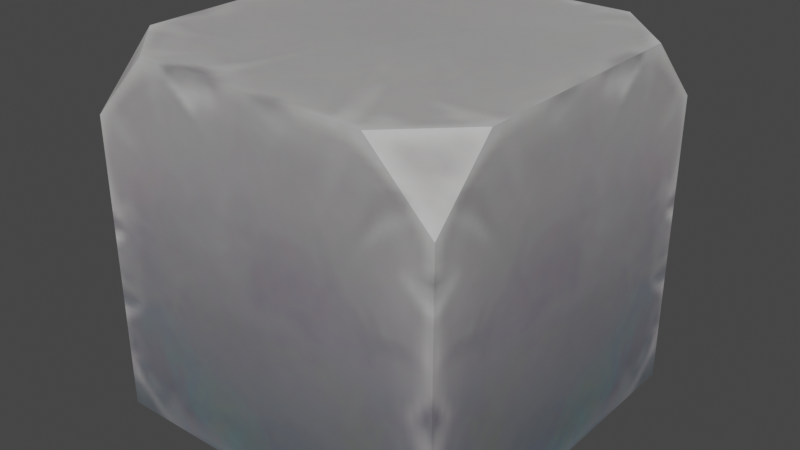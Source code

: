 # Source: stone_block.blend  (saved by Blender 3.4.6; exported with 4.5.12 LTS)
import bpy
from mathutils import Matrix  # noqa: F401  (used for matrix-valued properties, if any)

bpy.ops.wm.read_factory_settings(use_empty=True)
scene = bpy.context.scene
scene.name = 'Scene'

# ---- collections
col_collection = bpy.data.collections.new('Collection'); scene.collection.children.link(col_collection)

# ---- images (referenced by path relative to the original .blend; pixels are not part of the script)
import os
ASSET_DIR = os.environ.get("B2B_ASSET_DIR", "")  # directory of the original .blend (textures are referenced by path, not embedded)
HERE = os.path.dirname(os.path.abspath(__file__))  # packed textures are extracted next to this script under _unpacked/

def load_image(name, relpath, width, height, colorspace="sRGB"):
    """Load a texture the original file referenced (path relative to the .blend, or extracted next to this script)."""
    p = next((c for c in (os.path.join(HERE, relpath), os.path.join(ASSET_DIR, relpath)) if relpath and os.path.exists(c)), "")
    if p:
        img = bpy.data.images.load(p, check_existing=True)
        img.name = name
    else:  # same state as the original file: an image datablock whose file is absent (Cycles renders it pink)
        img = bpy.data.images.new(name, width, height)
        img.source = "FILE"
        img.filepath = "//" + (relpath or name)
    img.colorspace_settings.name = colorspace
    return img
img_image_0 = load_image('Image_0', '_unpacked/Image_0.ea741295.png', 256, 128, 'sRGB')

# ---- materials (node trees are filled in below, after node groups)
mat_skin_stone = bpy.data.materials.new('skin_stone')
mat_skin_stone.use_backface_culling = True
mat_skin_stone.use_transparent_shadow = False

# ---- material node trees
mat_skin_stone.use_nodes = True; mat_skin_stone.node_tree.nodes.clear()
_N = mat_skin_stone.node_tree.nodes; _L = mat_skin_stone.node_tree.links
n0 = _N.new('ShaderNodeBsdfPrincipled'); n0.name = 'Principled BSDF'; n0.location = (10, 300)
n0.distribution = 'GGX'
n0.subsurface_method = 'RANDOM_WALK_SKIN'
n0.inputs[2].default_value = 1.0
n0.inputs[27].default_value = (0.0, 0.0, 0.0, 1.0)
n0.inputs[28].default_value = 1.0
n1 = _N.new('ShaderNodeOutputMaterial'); n1.name = 'Material Output'; n1.location = (320, 270)
n2 = _N.new('ShaderNodeTexImage'); n2.name = 'Image Texture'; n2.location = (-440, 210)
n2.label = 'BASE COLOR'
n2.image = img_image_0
_L.new(n0.outputs[0], n1.inputs[0])
_L.new(n2.outputs[0], n0.inputs[0])
_L.new(n2.outputs[1], n0.inputs[4])
n1.is_active_output = True

# ---- world
world_world = bpy.data.worlds.new('World'); scene.world = world_world
world_world.use_nodes = True; world_world.node_tree.nodes.clear()
_N = world_world.node_tree.nodes; _L = world_world.node_tree.links
n0 = _N.new('ShaderNodeOutputWorld'); n0.name = 'World Output'; n0.location = (300, 300)
n1 = _N.new('ShaderNodeBackground'); n1.name = 'Background'; n1.location = (10, 300)
n1.inputs[0].default_value = (0.05088, 0.05088, 0.05088, 1.0)
_L.new(n1.outputs[0], n0.inputs[0])
n0.is_active_output = True
world_world.color = (0.05088, 0.05088, 0.05088)
world_world.use_sun_shadow = False
world_world.sun_shadow_jitter_overblur = 0.0

# ---- meshes
me_rsrc_world_dynamic_block_stone_model_skin_mesh_0 = bpy.data.meshes.new('rsrc.world.dynamic.block.stone.model-Skin-Mesh[0]')
me_rsrc_world_dynamic_block_stone_model_skin_mesh_0.from_pydata([(0.5, -1.0, -0.3294), (-0.5, -1.0, 0.3258), (-0.3266, -1.0, -0.5), (0.1033, -0.4876, -0.25), (-0.1436, -0.4876, 0.25), (-0.25, -0.3994, 0.25), (-0.1633, -0.4647, -0.25), (0.25, -0.3838, 0.25), (0.1614, -0.472, 0.25), (0.25, -0.472, 0.1628), (0.125, -0.145, -0.125), (-0.125, -0.1921, 0.125), (-0.125, -0.2399, 0.08146), (0.125, -0.1784, 0.125), (0.08071, -0.23, 0.125), (0.5, -0.8236, 0.5), (0.5, -1.0, 0.3255), (0.5, 0.0, 0.5), (0.5, 0.0, -0.5), (0.25, 0.0, 0.25), (0.25, -0.4876, -0.0893), (0.25, 0.0, -0.25), (0.25, -0.3231, -0.25), (0.125, -0.2205, 0.07731), (0.125, 0.0, 0.125), (0.125, -0.2368, -0.03618), (0.125, 0.0, -0.125), (0.5, -0.8236, -0.5), (-0.5, 0.0, -0.5), (0.3228, -1.0, 0.5), (0.3228, -1.0, -0.5), (-0.3267, -1.0, 0.5), (-0.5, -1.0, -0.3294), (-0.5, -0.8236, -0.5), (-0.5, 0.0, 0.5), (-0.5, -0.8236, 0.5), (-0.25, 0.0, -0.25), (-0.25, -0.4647, -0.1647), (-0.25, -0.3765, -0.25), (-0.25, 0.0, 0.25), (-0.25, -0.4876, 0.1629), (-0.08166, -0.2218, -0.125), (-0.125, -0.2233, -0.07317), (-0.125, 0.0, -0.125), (-0.125, -0.1721, -0.125), (-0.125, 0.0, 0.125), (-0.07178, -0.2369, 0.125), (-0.01471, -0.215, 2e-08), (0.04236, -0.2399, -0.125)], [], [(0, 30, 27), (31, 35, 1), (32, 33, 2), (15, 29, 16), (20, 3, 22), (4, 5, 40), (37, 38, 6), (7, 8, 9), (25, 48, 10), (46, 11, 12), (42, 44, 41), (13, 14, 23), (15, 16, 17), (17, 16, 0), (17, 0, 18), (18, 0, 27), (7, 9, 19), (19, 9, 20), (19, 20, 21), (21, 20, 22), (13, 23, 24), (24, 23, 25), (24, 25, 26), (26, 25, 10), (30, 18, 27), (2, 18, 30), (2, 28, 18), (2, 33, 28), (29, 0, 16), (29, 30, 0), (31, 30, 29), (31, 2, 30), (31, 32, 2), (1, 32, 31), (32, 28, 33), (32, 34, 28), (1, 34, 32), (35, 34, 1), (3, 21, 22), (6, 21, 3), (6, 36, 21), (6, 38, 36), (8, 20, 9), (8, 3, 20), (4, 3, 8), (4, 6, 3), (4, 37, 6), (40, 37, 4), (37, 36, 38), (37, 39, 36), (40, 39, 37), (5, 39, 40), (48, 26, 10), (41, 26, 48), (41, 43, 26), (41, 44, 43), (42, 43, 44), (42, 45, 43), (12, 45, 42), (11, 45, 12), (12, 42, 46), (47, 46, 42), (47, 42, 41), (47, 41, 48), (46, 47, 14), (48, 25, 47), (47, 25, 14), (14, 25, 23)])
me_rsrc_world_dynamic_block_stone_model_skin_mesh_0.polygons.foreach_set('use_smooth', [0, 0, 0, 0, 0, 0, 0, 0, 0, 0, 0, 0, 0, 0, 0, 0, 0, 0, 0, 0, 0, 0, 0, 0, 0, 0, 0, 0, 0, 0, 0, 0, 0, 0, 0, 0, 0, 0, 0, 0, 0, 0, 1, 1, 1, 1, 1, 1, 0, 0, 0, 0, 0, 0, 0, 0, 0, 0, 0, 0, 1, 1, 1, 1, 1, 1, 1, 1])
_uv = me_rsrc_world_dynamic_block_stone_model_skin_mesh_0.uv_layers.new(name='UVMap')
_uv.uv.foreach_set('vector', [0.2472, 0.5736, 0.2121, 0.5, 0.2472, 0.4155, 0.03591, 0.9888, 0.005027, 0.9888, 0.005027, 0.9206, 0.005027, 0.567, 0.005027, 0.4254, 0.03984, 0.5, 0.2472, 0.9888, 0.2127, 0.9888, 0.2472, 0.9151, 0.4964, 0.6411, 0.4293, 0.5, 0.4964, 0.318, 0.2815, 0.9858, 0.2536, 0.9858, 0.2536, 0.9126, 0.2536, 0.5665, 0.2536, 0.4161, 0.2902, 0.5022, 0.4964, 0.9858, 0.4673, 0.9858, 0.4964, 0.9126, 0.7456, 0.6575, 0.6756, 0.5, 0.7456, 0.3129, 0.5349, 0.9863, 0.5044, 0.9863, 0.5044, 0.9166, 0.5044, 0.5708, 0.5044, 0.416, 0.5392, 0.5, 0.7456, 0.9863, 0.7134, 0.9863, 0.7456, 0.9105, 0.005027, 0.4254, 0.03984, 0.5, 0.005027, 0.01118, 0.005027, 0.01118, 0.03984, 0.5, 0.2121, 0.5, 0.005027, 0.01118, 0.2121, 0.5, 0.2472, 0.01118, 0.2472, 0.01118, 0.2121, 0.5, 0.2472, 0.4155, 0.2536, 0.4161, 0.2902, 0.5022, 0.2536, 0.01423, 0.2536, 0.01423, 0.2902, 0.5022, 0.4294, 0.5, 0.2536, 0.01423, 0.4294, 0.5, 0.4964, 0.01423, 0.4964, 0.01423, 0.4294, 0.5, 0.4964, 0.318, 0.5044, 0.416, 0.5392, 0.5, 0.5044, 0.01367, 0.5044, 0.01367, 0.5392, 0.5, 0.6757, 0.5, 0.5044, 0.01367, 0.6757, 0.5, 0.7456, 0.01367, 0.7456, 0.01367, 0.6757, 0.5, 0.7456, 0.3129, 0.2121, 0.5, 0.2472, 0.01118, 0.2472, 0.4155, 0.03984, 0.5, 0.2472, 0.01118, 0.2121, 0.5, 0.03984, 0.5, 0.005027, 0.01118, 0.2472, 0.01118, 0.03984, 0.5, 0.005027, 0.4254, 0.005027, 0.01118, 0.2128, 0.9888, 0.2472, 0.5736, 0.2472, 0.9151, 0.2128, 0.9888, 0.2121, 0.5, 0.2472, 0.5736, 0.0359, 0.9888, 0.2121, 0.5, 0.2128, 0.9888, 0.0359, 0.9888, 0.03984, 0.5, 0.2121, 0.5, 0.0359, 0.9888, 0.005027, 0.567, 0.03984, 0.5, 0.005027, 0.9206, 0.005027, 0.567, 0.0359, 0.9888, 0.03984, 0.5, 0.005027, 0.01118, 0.005027, 0.4254, 0.03984, 0.5, 0.2472, 0.01118, 0.005027, 0.01118, 0.2121, 0.5, 0.2472, 0.01118, 0.03984, 0.5, 0.2472, 0.4155, 0.2472, 0.01118, 0.2121, 0.5, 0.4293, 0.5, 0.4964, 0.01423, 0.4964, 0.318, 0.2902, 0.5022, 0.4964, 0.01423, 0.4293, 0.5, 0.2902, 0.5022, 0.2536, 0.01423, 0.4964, 0.01423, 0.2902, 0.5022, 0.2536, 0.4161, 0.2536, 0.01423, 0.4673, 0.9858, 0.4964, 0.6411, 0.4964, 0.9126, 0.4673, 0.9858, 0.4293, 0.5, 0.4964, 0.6411, 0.2815, 0.9858, 0.4293, 0.5, 0.4673, 0.9858, 0.2815, 0.9858, 0.2902, 0.5022, 0.4293, 0.5, 0.2815, 0.9858, 0.2536, 0.5665, 0.2902, 0.5022, 0.2536, 0.9126, 0.2536, 0.5665, 0.2815, 0.9858, 0.2902, 0.5022, 0.2536, 0.01423, 0.2536, 0.4161, 0.2902, 0.5022, 0.4964, 0.01423, 0.2536, 0.01423, 0.4293, 0.5, 0.4964, 0.01423, 0.2902, 0.5022, 0.4964, 0.318, 0.4964, 0.01423, 0.4293, 0.5, 0.6756, 0.5, 0.7456, 0.01367, 0.7456, 0.3129, 0.5392, 0.5, 0.7456, 0.01367, 0.6756, 0.5, 0.5392, 0.5, 0.5044, 0.01367, 0.7456, 0.01367, 0.5392, 0.5, 0.5044, 0.416, 0.5044, 0.01367, 0.5392, 0.5, 0.5044, 0.01367, 0.5044, 0.416, 0.5392, 0.5, 0.7456, 0.01367, 0.5044, 0.01367, 0.6756, 0.5, 0.7456, 0.01367, 0.5392, 0.5, 0.7456, 0.3129, 0.7456, 0.01367, 0.6756, 0.5, 0.5044, 0.9166, 0.5044, 0.5708, 0.5349, 0.9863, 0.608, 0.7432, 0.5349, 0.9863, 0.5044, 0.5708, 0.608, 0.7432, 0.5044, 0.5708, 0.5392, 0.5, 0.608, 0.7432, 0.5392, 0.5, 0.6756, 0.5, 0.5349, 0.9863, 0.608, 0.7432, 0.7134, 0.9863, 0.6756, 0.5, 0.7456, 0.6575, 0.608, 0.7432, 0.608, 0.7432, 0.7456, 0.6575, 0.7134, 0.9863, 0.7134, 0.9863, 0.7456, 0.6575, 0.7456, 0.9105])
me_rsrc_world_dynamic_block_stone_model_skin_mesh_0.materials.append(mat_skin_stone)
me_rsrc_world_dynamic_block_stone_model_skin_mesh_0.update()
me_rsrc_world_dynamic_block_stone_model_skin_mesh_0.normals_split_custom_set([tuple(v) for v in zip(*[iter([0.5691, -0.5717, -0.591, 0.5691, -0.5717, -0.591, 0.5691, -0.5717, -0.591, -0.5817, -0.5715, 0.5788, -0.5817, -0.5715, 0.5788, -0.5817, -0.5715, 0.5788, -0.5776, -0.5676, -0.5868, -0.5776, -0.5676, -0.5868, -0.5776, -0.5676, -0.5868, 0.5735, -0.5761, 0.5824, 0.5735, -0.5761, 0.5824, 0.5735, -0.5761, 0.5824, 0.617, -0.5498, -0.5631, 0.617, -0.5498, -0.5631, 0.617, -0.5498, -0.5631, -0.5031, -0.6072, 0.6149, -0.5031, -0.6072, 0.6149, -0.5031, -0.6072, 0.6149, -0.5776, -0.5676, -0.5868, -0.5776, -0.5676, -0.5868, -0.5776, -0.5676, -0.5868, 0.5735, -0.5761, 0.5824, 0.5735, -0.5761, 0.5824, 0.5735, -0.5761, 0.5824, 0.6239, -0.5435, -0.5616, 0.6239, -0.5435, -0.5616, 0.6239, -0.5435, -0.5616, -0.4931, -0.5856, 0.6433, -0.4931, -0.5856, 0.6433, -0.4931, -0.5856, 0.6433, -0.6323, -0.5508, -0.5448, -0.6323, -0.5508, -0.5448, -0.6323, -0.5508, -0.5448, 0.6576, -0.565, 0.4983, 0.6576, -0.565, 0.4983, 0.6576, -0.565, 0.4983, 1.0, 0.0, 0.0, 1.0, 0.0, 0.0, 1.0, 0.0, 0.0, 1.0, 0.0, 0.0, 1.0, 0.0, 0.0, 1.0, 0.0, 0.0, 1.0, 0.0, 0.0, 1.0, 0.0, 0.0, 1.0, 0.0, 0.0, 1.0, 0.0, 0.0, 1.0, 0.0, 0.0, 1.0, 0.0, 0.0, 1.0, 0.0, 0.0, 1.0, 0.0, 0.0, 1.0, 0.0, 0.0, 1.0, -1.267e-07, 0.0, 1.0, -1.267e-07, 0.0, 1.0, -1.267e-07, 0.0, 1.0, 0.0, 0.0, 1.0, 0.0, 0.0, 1.0, 0.0, 0.0, 1.0, 0.0, 0.0, 1.0, 0.0, 0.0, 1.0, 0.0, 0.0, 1.0, 0.0, 0.0, 1.0, 0.0, 0.0, 1.0, 0.0, 0.0, 1.0, 0.0, 0.0, 1.0, 0.0, 0.0, 1.0, 0.0, 0.0, 1.0, 0.0, 0.0, 1.0, 0.0, 0.0, 1.0, 0.0, 0.0, 1.0, 0.0, 0.0, 1.0, 0.0, 0.0, 1.0, 0.0, 0.0, 0.0, 0.0, -1.0, 0.0, 0.0, -1.0, 0.0, 0.0, -1.0, 0.0, 0.0, -1.0, 0.0, 0.0, -1.0, 0.0, 0.0, -1.0, 0.0, 0.0, -1.0, 0.0, 0.0, -1.0, 0.0, 0.0, -1.0, 0.0, 0.0, -1.0, 0.0, 0.0, -1.0, 0.0, 0.0, -1.0, 0.0, -1.0, 0.0, 0.0, -1.0, 0.0, 0.0, -1.0, 0.0, 0.0, -1.0, 0.0, 0.0, -1.0, 0.0, 0.0, -1.0, 0.0, 0.0, -1.0, 0.0, 0.0, -1.0, 0.0, 0.0, -1.0, 0.0, 0.0, -1.0, 1.836e-07, 0.0, -1.0, 1.836e-07, 0.0, -1.0, 1.836e-07, 0.0, -1.0, 0.0, 0.0, -1.0, 0.0, 0.0, -1.0, 0.0, 0.0, -1.0, 0.0, 0.0, -1.0, 0.0, 0.0, -1.0, 0.0, -1.0, 0.0, 0.0, -1.0, 0.0, 0.0, -1.0, 0.0, 0.0, -1.0, 0.0, 0.0, -1.0, 0.0, 0.0, -1.0, 0.0, 0.0, -1.0, 0.0, 0.0, -1.0, 0.0, 0.0, -1.0, 0.0, 0.0, -1.0, 0.0, 0.0, -1.0, 0.0, 0.0, -1.0, 0.0, 0.0, 0.0, 0.0, -1.0, 0.0, 0.0, -1.0, 0.0, 0.0, -1.0, 0.0, 0.0, -1.0, 0.0, 0.0, -1.0, 0.0, 0.0, -1.0, 0.0, 0.0, -1.0, 0.0, 0.0, -1.0, 0.0, 0.0, -1.0, 0.0, 0.0, -1.0, 0.0, 0.0, -1.0, 0.0, 0.0, -1.0, 0.03923, -0.9986, 0.03528, -0.02857, -0.9988, 0.03857, 0.06085, -0.9962, 0.06179, 0.03923, -0.9986, 0.03528, -0.0392, -0.9992, -0.004432, -0.02857, -0.9988, 0.03857, 0.0168, -0.9997, -0.01904, -0.0392, -0.9992, -0.004432, 0.03923, -0.9986, 0.03528, 0.0168, -0.9997, -0.01904, -0.07076, -0.9966, -0.04295, -0.0392, -0.9992, -0.004432, 0.0168, -0.9997, -0.01904, -0.03266, -0.9984, -0.04687, -0.07076, -0.9966, -0.04295, 0.05708, -0.9959, -0.06977, -0.03266, -0.9984, -0.04687, 0.0168, -0.9997, -0.01904, -1.0, 0.0, 0.0, -1.0, 0.0, 0.0, -1.0, 0.0, 0.0, -1.0, 0.0, 0.0, -1.0, 0.0, 0.0, -1.0, 0.0, 0.0, -1.0, 0.0, 0.0, -1.0, 0.0, 0.0, -1.0, 0.0, 0.0, -1.0, 0.0, 0.0, -1.0, 0.0, 0.0, -1.0, 0.0, 0.0, 0.0, 0.0, -1.0, 0.0, 0.0, -1.0, 0.0, 0.0, -1.0, 0.0, 0.0, -1.0, 0.0, 0.0, -1.0, 0.0, 0.0, -1.0, 0.0, 0.0, -1.0, 0.0, 0.0, -1.0, 0.0, 0.0, -1.0, 0.0, 0.0, -1.0, 0.0, 0.0, -1.0, 0.0, 0.0, -1.0, -1.0, 0.0, 0.0, -1.0, 0.0, 0.0, -1.0, 0.0, 0.0, -1.0, 0.0, 0.0, -1.0, 0.0, 0.0, -1.0, 0.0, 0.0, -1.0, 0.0, 0.0, -1.0, 0.0, 0.0, -1.0, 0.0, 0.0, -1.0, 0.0, 0.0, -1.0, 0.0, 0.0, -1.0, 0.0, 0.0, 0.1422, -0.9842, -0.1056, 0.09485, -0.995, -0.03017, 0.09798, -0.987, -0.1276, -0.01419, -0.9998, -0.01465, 0.09798, -0.987, -0.1276, 0.09485, -0.995, -0.03017, -0.01419, -0.9998, -0.01465, 0.09485, -0.995, -0.03017, -0.03709, -0.9966, 0.07419, -0.01419, -0.9998, -0.01465, -0.03709, -0.9966, 0.07419, -0.1295, -0.9821, 0.1366, 0.09798, -0.987, -0.1276, -0.01419, -0.9998, -0.01465, 0.03229, -0.999, -0.03158, -0.1295, -0.9821, 0.1366, -0.07972, -0.9935, 0.08079, -0.01419, -0.9998, -0.01465, -0.01419, -0.9998, -0.01465, -0.07972, -0.9935, 0.08079, 0.03229, -0.999, -0.03158, 0.03229, -0.999, -0.03158, -0.07972, -0.9935, 0.08079, 0.3435, -0.9296, 0.1339])] * 3)])
arm_stone_model_skin_mesh_0__skin = bpy.data.armatures.new('stone.model-Skin-Mesh[0]-Skin')  # bones are not reproduced

# ---- objects
ob_stone_model_skin_mesh_0 = bpy.data.objects.new('stone.model-Skin-Mesh[0]', arm_stone_model_skin_mesh_0__skin)
ob_rsrc_world_dynamic_block_stone_model_skin_mesh_0 = bpy.data.objects.new('rsrc.world.dynamic.block.stone.model-Skin-Mesh[0]', me_rsrc_world_dynamic_block_stone_model_skin_mesh_0)

# ---- transforms, parenting, visibility, modifiers, constraints
ob_stone_model_skin_mesh_0.location = (0.0, 0.0, 0.0)
ob_stone_model_skin_mesh_0.rotation_mode = 'QUATERNION'
ob_stone_model_skin_mesh_0.rotation_quaternion = (0.7071, -0.7071, -1.57e-16, -9.358e-24)
ob_rsrc_world_dynamic_block_stone_model_skin_mesh_0.parent = ob_stone_model_skin_mesh_0
ob_rsrc_world_dynamic_block_stone_model_skin_mesh_0.location = (0.0, 0.0, 0.0)
ob_rsrc_world_dynamic_block_stone_model_skin_mesh_0.rotation_mode = 'QUATERNION'
ob_rsrc_world_dynamic_block_stone_model_skin_mesh_0.rotation_quaternion = (1.0, 0.0, 0.0, 0.0)
_vg = ob_rsrc_world_dynamic_block_stone_model_skin_mesh_0.vertex_groups.new(name='bone_0')
_vg.add([0, 1, 2, 15, 16, 17, 18, 27, 28, 29, 30, 31, 32, 33, 34, 35], 1.0, 'REPLACE')
_vg = ob_rsrc_world_dynamic_block_stone_model_skin_mesh_0.vertex_groups.new(name='bone_1')
_vg.add([3, 4, 5, 6, 7, 8, 9, 19, 20, 21, 22, 36, 37, 38, 39, 40], 1.0, 'REPLACE')
_vg = ob_rsrc_world_dynamic_block_stone_model_skin_mesh_0.vertex_groups.new(name='bone_2')
_vg.add([10, 11, 12, 13, 14, 23, 24, 25, 26, 41, 42, 43, 44, 45, 46, 47, 48], 1.0, 'REPLACE')
_vg = ob_rsrc_world_dynamic_block_stone_model_skin_mesh_0.vertex_groups.new(name='%ROOT%')
_vg = ob_rsrc_world_dynamic_block_stone_model_skin_mesh_0.vertex_groups.new(name='bone_root')
_vg = ob_rsrc_world_dynamic_block_stone_model_skin_mesh_0.vertex_groups.new(name='mesh_block')
_m = ob_rsrc_world_dynamic_block_stone_model_skin_mesh_0.modifiers.new('Armature', 'ARMATURE')
_m.object = ob_stone_model_skin_mesh_0

# ---- collection membership
scene.collection.objects.link(ob_stone_model_skin_mesh_0)
scene.collection.objects.link(ob_rsrc_world_dynamic_block_stone_model_skin_mesh_0)

# ---- scene / render settings (as saved in the file)
scene.frame_start = 1; scene.frame_end = 250; scene.frame_set(1)
scene.render.engine = 'BLENDER_EEVEE_NEXT'
scene.cycles.sampling_pattern = 'TABULATED_SOBOL'
scene.cycles.use_light_tree = False
scene.view_settings.view_transform = 'Filmic'
bpy.context.view_layer.update()

# ---- added for rendering (the .blend has no active camera and no usable light): camera, sun
cam_auto = bpy.data.cameras.new('AutoCamera')
cam_auto.lens = 50.0
cam_auto.sensor_width = 36.0
cam_auto.clip_end = 1000.0
ob_auto_camera = bpy.data.objects.new('AutoCamera', cam_auto)
scene.collection.objects.link(ob_auto_camera)
ob_auto_camera.location = (1.60254, -1.92304, 1.78203)
ob_auto_camera.rotation_euler = (1.09748, -7.21219e-08, 0.694738)
scene.camera = ob_auto_camera
light_auto_sun = bpy.data.lights.new('AutoSun', 'SUN')
light_auto_sun.energy = 3.0
light_auto_sun.angle = 0.0523599
ob_auto_sun = bpy.data.objects.new('AutoSun', light_auto_sun)
scene.collection.objects.link(ob_auto_sun)
ob_auto_sun.rotation_euler = (0.872665, 0.174533, 0.523599)
bpy.context.view_layer.update()
